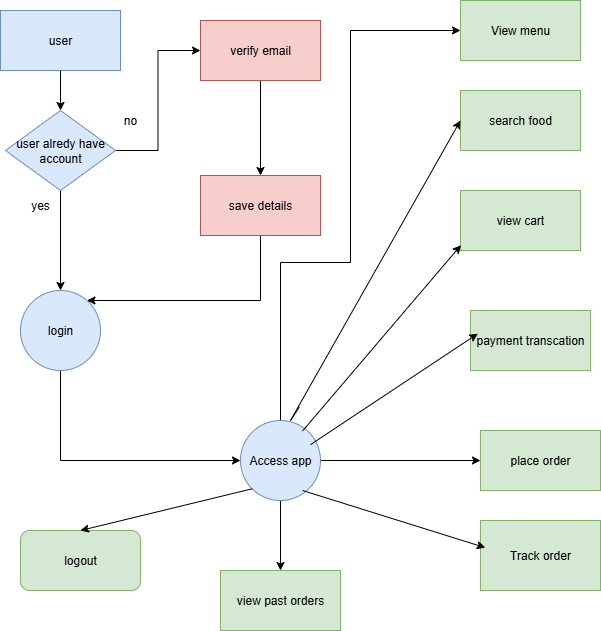

The diagram above was exported from draw.io. Its source (the exported page's mxGraphModel, read from the mxfile embedded in the PNG):
<mxGraphModel dx="992" dy="502" grid="1" gridSize="10" guides="0" tooltips="1" connect="1" arrows="1" fold="1" page="1" pageScale="1" pageWidth="850" pageHeight="1100" math="0" shadow="0">
  <root>
    <mxCell id="0" />
    <mxCell id="1" parent="0" />
    <mxCell id="bjaLrGUgaYRJg37vaeYN-28" value="" style="edgeStyle=orthogonalEdgeStyle;rounded=0;orthogonalLoop=1;jettySize=auto;html=1;" edge="1" parent="1" source="bjaLrGUgaYRJg37vaeYN-10" target="bjaLrGUgaYRJg37vaeYN-27">
      <mxGeometry relative="1" as="geometry">
        <Array as="points">
          <mxPoint x="110" y="480" />
        </Array>
      </mxGeometry>
    </mxCell>
    <mxCell id="bjaLrGUgaYRJg37vaeYN-10" value="login" style="ellipse;whiteSpace=wrap;html=1;aspect=fixed;fillColor=#dae8fc;strokeColor=#6c8ebf;" vertex="1" parent="1">
      <mxGeometry x="70" y="310" width="80" height="80" as="geometry" />
    </mxCell>
    <mxCell id="bjaLrGUgaYRJg37vaeYN-15" value="" style="edgeStyle=orthogonalEdgeStyle;rounded=0;orthogonalLoop=1;jettySize=auto;html=1;entryX=0.5;entryY=0;entryDx=0;entryDy=0;" edge="1" parent="1" source="bjaLrGUgaYRJg37vaeYN-12" target="bjaLrGUgaYRJg37vaeYN-10">
      <mxGeometry relative="1" as="geometry">
        <mxPoint x="129.99999999999977" y="230" as="targetPoint" />
      </mxGeometry>
    </mxCell>
    <mxCell id="bjaLrGUgaYRJg37vaeYN-11" value="user" style="rounded=0;whiteSpace=wrap;html=1;fillColor=#dae8fc;strokeColor=#6c8ebf;" vertex="1" parent="1">
      <mxGeometry x="50" y="30" width="120" height="60" as="geometry" />
    </mxCell>
    <mxCell id="bjaLrGUgaYRJg37vaeYN-16" value="" style="edgeStyle=orthogonalEdgeStyle;rounded=0;orthogonalLoop=1;jettySize=auto;html=1;" edge="1" parent="1" source="bjaLrGUgaYRJg37vaeYN-11" target="bjaLrGUgaYRJg37vaeYN-12">
      <mxGeometry relative="1" as="geometry">
        <mxPoint x="110" y="90" as="sourcePoint" />
        <mxPoint x="130" y="200" as="targetPoint" />
      </mxGeometry>
    </mxCell>
    <mxCell id="bjaLrGUgaYRJg37vaeYN-18" value="" style="edgeStyle=orthogonalEdgeStyle;rounded=0;orthogonalLoop=1;jettySize=auto;html=1;entryX=0;entryY=0.5;entryDx=0;entryDy=0;" edge="1" parent="1" source="bjaLrGUgaYRJg37vaeYN-12" target="bjaLrGUgaYRJg37vaeYN-22">
      <mxGeometry relative="1" as="geometry">
        <mxPoint x="245" y="170" as="targetPoint" />
      </mxGeometry>
    </mxCell>
    <mxCell id="bjaLrGUgaYRJg37vaeYN-12" value="user alredy have account" style="rhombus;whiteSpace=wrap;html=1;fillColor=#dae8fc;strokeColor=#6c8ebf;" vertex="1" parent="1">
      <mxGeometry x="55" y="130" width="110" height="80" as="geometry" />
    </mxCell>
    <mxCell id="bjaLrGUgaYRJg37vaeYN-19" value="yes" style="text;html=1;align=center;verticalAlign=middle;whiteSpace=wrap;rounded=0;" vertex="1" parent="1">
      <mxGeometry x="70" y="210" width="40" height="30" as="geometry" />
    </mxCell>
    <mxCell id="bjaLrGUgaYRJg37vaeYN-20" value="no" style="text;html=1;align=center;verticalAlign=middle;whiteSpace=wrap;rounded=0;" vertex="1" parent="1">
      <mxGeometry x="150" y="125" width="60" height="30" as="geometry" />
    </mxCell>
    <mxCell id="bjaLrGUgaYRJg37vaeYN-24" value="" style="edgeStyle=orthogonalEdgeStyle;rounded=0;orthogonalLoop=1;jettySize=auto;html=1;" edge="1" parent="1" source="bjaLrGUgaYRJg37vaeYN-22" target="bjaLrGUgaYRJg37vaeYN-23">
      <mxGeometry relative="1" as="geometry" />
    </mxCell>
    <mxCell id="bjaLrGUgaYRJg37vaeYN-22" value="verify email" style="rounded=0;whiteSpace=wrap;html=1;fillColor=#f8cecc;strokeColor=#b85450;" vertex="1" parent="1">
      <mxGeometry x="250" y="40" width="120" height="60" as="geometry" />
    </mxCell>
    <mxCell id="bjaLrGUgaYRJg37vaeYN-35" value="" style="edgeStyle=orthogonalEdgeStyle;rounded=0;orthogonalLoop=1;jettySize=auto;html=1;" edge="1" parent="1" source="bjaLrGUgaYRJg37vaeYN-23" target="bjaLrGUgaYRJg37vaeYN-10">
      <mxGeometry relative="1" as="geometry">
        <mxPoint x="150" y="320" as="targetPoint" />
        <Array as="points">
          <mxPoint x="310" y="320" />
        </Array>
      </mxGeometry>
    </mxCell>
    <mxCell id="bjaLrGUgaYRJg37vaeYN-23" value="save details" style="rounded=0;whiteSpace=wrap;html=1;fillColor=#f8cecc;strokeColor=#b85450;" vertex="1" parent="1">
      <mxGeometry x="250" y="195" width="120" height="60" as="geometry" />
    </mxCell>
    <mxCell id="bjaLrGUgaYRJg37vaeYN-38" value="" style="edgeStyle=orthogonalEdgeStyle;rounded=0;orthogonalLoop=1;jettySize=auto;html=1;entryX=0;entryY=0.5;entryDx=0;entryDy=0;" edge="1" parent="1" source="bjaLrGUgaYRJg37vaeYN-27" target="bjaLrGUgaYRJg37vaeYN-31">
      <mxGeometry relative="1" as="geometry">
        <mxPoint x="460" y="60" as="targetPoint" />
        <Array as="points">
          <mxPoint x="330" y="282" />
          <mxPoint x="400" y="282" />
          <mxPoint x="400" y="50" />
        </Array>
      </mxGeometry>
    </mxCell>
    <mxCell id="bjaLrGUgaYRJg37vaeYN-45" value="" style="edgeStyle=orthogonalEdgeStyle;rounded=0;orthogonalLoop=1;jettySize=auto;html=1;" edge="1" parent="1" source="bjaLrGUgaYRJg37vaeYN-27" target="bjaLrGUgaYRJg37vaeYN-44">
      <mxGeometry relative="1" as="geometry" />
    </mxCell>
    <mxCell id="bjaLrGUgaYRJg37vaeYN-50" value="" style="edgeStyle=orthogonalEdgeStyle;rounded=0;orthogonalLoop=1;jettySize=auto;html=1;" edge="1" parent="1" source="bjaLrGUgaYRJg37vaeYN-27" target="bjaLrGUgaYRJg37vaeYN-49">
      <mxGeometry relative="1" as="geometry" />
    </mxCell>
    <mxCell id="bjaLrGUgaYRJg37vaeYN-27" value="Access app" style="ellipse;whiteSpace=wrap;html=1;aspect=fixed;fillColor=#dae8fc;strokeColor=#6c8ebf;" vertex="1" parent="1">
      <mxGeometry x="290" y="440" width="80" height="80" as="geometry" />
    </mxCell>
    <mxCell id="bjaLrGUgaYRJg37vaeYN-29" value="view cart" style="rounded=0;whiteSpace=wrap;html=1;fillColor=#d5e8d4;strokeColor=#82b366;" vertex="1" parent="1">
      <mxGeometry x="510" y="210" width="120" height="60" as="geometry" />
    </mxCell>
    <mxCell id="bjaLrGUgaYRJg37vaeYN-30" value="search food" style="rounded=0;whiteSpace=wrap;html=1;fillColor=#d5e8d4;strokeColor=#82b366;" vertex="1" parent="1">
      <mxGeometry x="510" y="110" width="120" height="60" as="geometry" />
    </mxCell>
    <mxCell id="bjaLrGUgaYRJg37vaeYN-31" value="View menu" style="rounded=0;whiteSpace=wrap;html=1;fillColor=#d5e8d4;strokeColor=#82b366;" vertex="1" parent="1">
      <mxGeometry x="510" y="20" width="120" height="60" as="geometry" />
    </mxCell>
    <mxCell id="bjaLrGUgaYRJg37vaeYN-36" value="payment transcation" style="whiteSpace=wrap;html=1;fillColor=#d5e8d4;strokeColor=#82b366;" vertex="1" parent="1">
      <mxGeometry x="520" y="330" width="120" height="60" as="geometry" />
    </mxCell>
    <mxCell id="bjaLrGUgaYRJg37vaeYN-39" value="" style="endArrow=classic;html=1;rounded=0;entryX=0.004;entryY=0.911;entryDx=0;entryDy=0;exitX=0.775;exitY=0.132;exitDx=0;exitDy=0;exitPerimeter=0;entryPerimeter=0;" edge="1" parent="1" source="bjaLrGUgaYRJg37vaeYN-27" target="bjaLrGUgaYRJg37vaeYN-29">
      <mxGeometry width="50" height="50" relative="1" as="geometry">
        <mxPoint x="400.00296823523684" y="467.0585310084592" as="sourcePoint" />
        <mxPoint x="551.38" y="270" as="targetPoint" />
        <Array as="points" />
      </mxGeometry>
    </mxCell>
    <mxCell id="bjaLrGUgaYRJg37vaeYN-40" value="" style="endArrow=classic;html=1;rounded=0;exitX=0.737;exitY=-0.046;exitDx=0;exitDy=0;exitPerimeter=0;entryX=0;entryY=0.5;entryDx=0;entryDy=0;" edge="1" parent="1" target="bjaLrGUgaYRJg37vaeYN-30">
      <mxGeometry width="50" height="50" relative="1" as="geometry">
        <mxPoint x="348.96000000000004" y="426.31999999999994" as="sourcePoint" />
        <mxPoint x="350" y="250" as="targetPoint" />
        <Array as="points">
          <mxPoint x="340" y="440" />
        </Array>
      </mxGeometry>
    </mxCell>
    <mxCell id="bjaLrGUgaYRJg37vaeYN-41" value="logout" style="rounded=1;whiteSpace=wrap;html=1;fillColor=#d5e8d4;strokeColor=#82b366;" vertex="1" parent="1">
      <mxGeometry x="70" y="550" width="120" height="60" as="geometry" />
    </mxCell>
    <mxCell id="bjaLrGUgaYRJg37vaeYN-43" value="" style="endArrow=classic;html=1;rounded=0;exitX=0.975;exitY=0.427;exitDx=0;exitDy=0;entryX=0.061;entryY=0.386;entryDx=0;entryDy=0;exitPerimeter=0;entryPerimeter=0;" edge="1" parent="1" target="bjaLrGUgaYRJg37vaeYN-36">
      <mxGeometry width="50" height="50" relative="1" as="geometry">
        <mxPoint x="360.0000000000002" y="464.1600000000001" as="sourcePoint" />
        <mxPoint x="502" y="340" as="targetPoint" />
        <Array as="points" />
      </mxGeometry>
    </mxCell>
    <mxCell id="bjaLrGUgaYRJg37vaeYN-44" value="place order" style="whiteSpace=wrap;html=1;fillColor=#d5e8d4;strokeColor=#82b366;" vertex="1" parent="1">
      <mxGeometry x="530" y="450" width="120" height="60" as="geometry" />
    </mxCell>
    <mxCell id="bjaLrGUgaYRJg37vaeYN-47" value="Track order" style="rounded=0;whiteSpace=wrap;html=1;fillColor=#d5e8d4;strokeColor=#82b366;" vertex="1" parent="1">
      <mxGeometry x="530" y="540" width="120" height="70" as="geometry" />
    </mxCell>
    <mxCell id="bjaLrGUgaYRJg37vaeYN-48" value="" style="endArrow=classic;html=1;rounded=0;exitX=0.775;exitY=0.875;exitDx=0;exitDy=0;exitPerimeter=0;entryX=0.04;entryY=0.388;entryDx=0;entryDy=0;entryPerimeter=0;" edge="1" parent="1" source="bjaLrGUgaYRJg37vaeYN-27" target="bjaLrGUgaYRJg37vaeYN-47">
      <mxGeometry width="50" height="50" relative="1" as="geometry">
        <mxPoint x="50" y="590" as="sourcePoint" />
        <mxPoint x="520" y="550" as="targetPoint" />
        <Array as="points" />
      </mxGeometry>
    </mxCell>
    <mxCell id="bjaLrGUgaYRJg37vaeYN-49" value="view past orders" style="rounded=0;whiteSpace=wrap;html=1;fillColor=#d5e8d4;strokeColor=#82b366;" vertex="1" parent="1">
      <mxGeometry x="270" y="590" width="120" height="60" as="geometry" />
    </mxCell>
    <mxCell id="bjaLrGUgaYRJg37vaeYN-51" value="" style="endArrow=classic;html=1;rounded=0;entryX=0.5;entryY=0;entryDx=0;entryDy=0;exitX=0;exitY=1;exitDx=0;exitDy=0;" edge="1" parent="1" source="bjaLrGUgaYRJg37vaeYN-27" target="bjaLrGUgaYRJg37vaeYN-41">
      <mxGeometry width="50" height="50" relative="1" as="geometry">
        <mxPoint x="260" y="440" as="sourcePoint" />
        <mxPoint x="310" y="390" as="targetPoint" />
      </mxGeometry>
    </mxCell>
  </root>
</mxGraphModel>